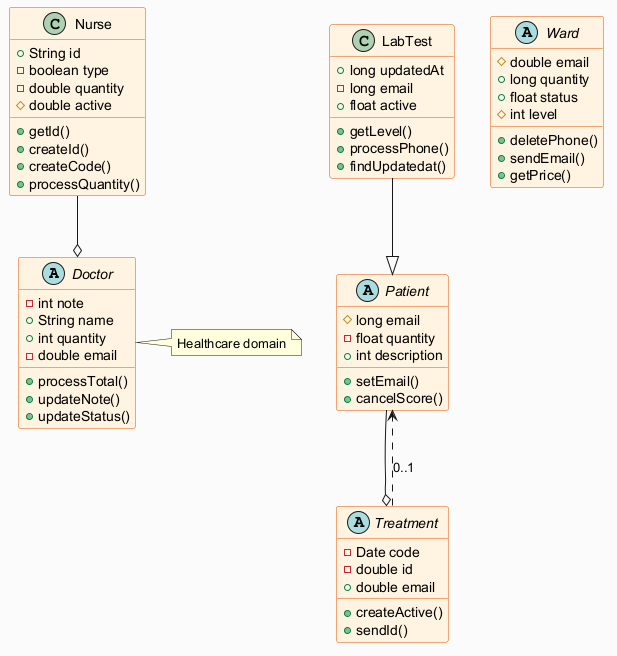

The diagram above was rendered by PlantUML. Its source (embedded in the PNG):
@startuml
skinparam backgroundColor #FAFAFA
skinparam classBackgroundColor #FFF3E0
skinparam classBorderColor #E65100
abstract class Doctor {
  -int note
  +String name
  +int quantity
  -double email
  +processTotal()
  +updateNote()
  +updateStatus()
}
abstract class Patient {
  #long email
  -float quantity
  +int description
  +setEmail()
  +cancelScore()
}
class Nurse {
  +String id
  -boolean type
  -double quantity
  #double active
  +getId()
  +createId()
  +createCode()
  +processQuantity()
}
abstract class Treatment {
  -Date code
  -double id
  +double email
  +createActive()
  +sendId()
}
class LabTest {
  +long updatedAt
  -long email
  +float active
  +getLevel()
  +processPhone()
  +findUpdatedat()
}
abstract class Ward {
  #double email
  +long quantity
  +float status
  #int level
  +deletePhone()
  +sendEmail()
  +getPrice()
}
LabTest --|> Patient
Treatment ..> Patient : "0..1"
Patient --o Treatment
Nurse --o Doctor
note right of Doctor : Healthcare domain
@enduml